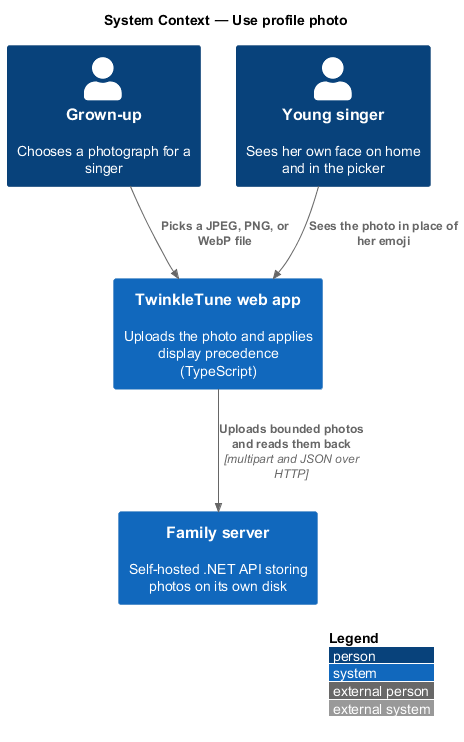

The diagram above was rendered by PlantUML. Its source (embedded in the PNG):
@startuml
!include <C4/C4_Context>
LAYOUT_WITH_LEGEND()
title System Context — Use profile photo

Person(grownup, "Grown-up", "Chooses a photograph for a singer")
Person(child, "Young singer", "Sees her own face on home and in the picker")
System(twinkle, "TwinkleTune web app", "Uploads the photo and applies display precedence (TypeScript)")
System(family, "Family server", "Self-hosted .NET API storing photos on its own disk")

Rel(grownup, twinkle, "Picks a JPEG, PNG, or WebP file")
Rel(child, twinkle, "Sees the photo in place of her emoji")
Rel(twinkle, family, "Uploads bounded photos and reads them back", "multipart and JSON over HTTP")
@enduml